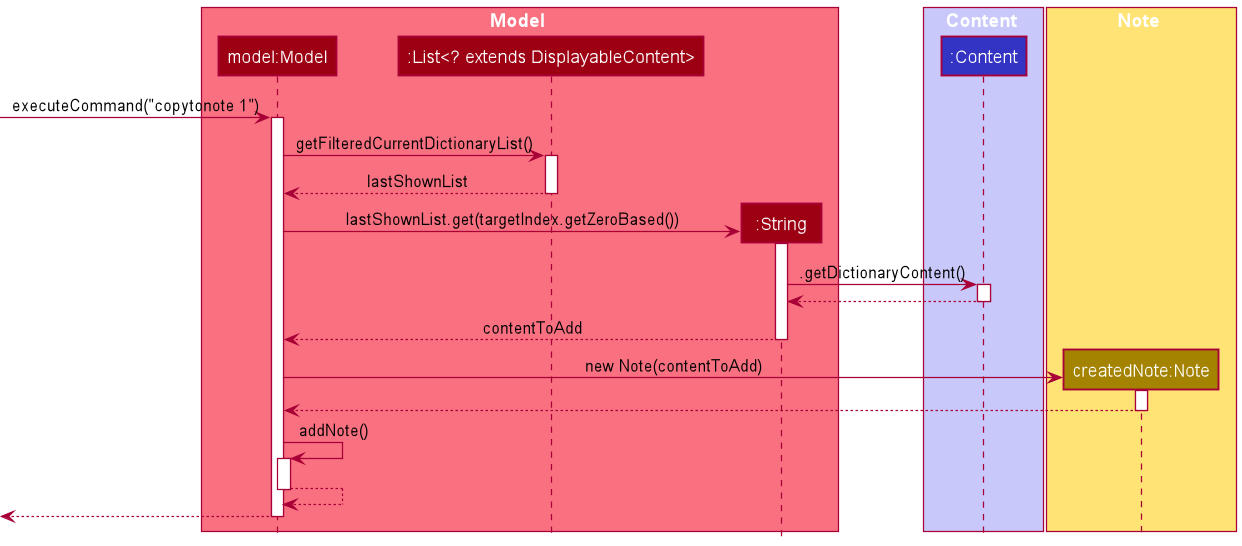

The diagram above was rendered by PlantUML. Its source (embedded in the PNG):
@startuml
!include style.puml

box Model MODEL_COLOR_T1
participant "model:Model" as Model MODEL_COLOR
participant ":List<? extends DisplayableContent>" as List MODEL_COLOR
participant ":String" as Content MODEL_COLOR
end box

box Content LOGIC_COLOR_T1
participant ":Content" as ContentObj LOGIC_COLOR
end box

box Note STORAGE_COLOR_T1
participant "createdNote:Note" as Note STORAGE_COLOR
end box


[-> Model: executeCommand("copytonote 1")
activate Model

Model -> List : getFilteredCurrentDictionaryList()
activate List
List --> Model : lastShownList
deactivate List

create Content
Model -> Content : lastShownList.get(targetIndex.getZeroBased())
activate Content

Content -> ContentObj : .getDictionaryContent()
activate ContentObj
ContentObj --> Content
deactivate ContentObj

Content --> Model : contentToAdd
deactivate Content

create Note
Model -> Note : new Note(contentToAdd)
activate Note

Note --> Model
deactivate Note

Model -> Model: addNote()
activate Model
Model --> Model
deactivate Model

[<--Model
deactivate Model
@enduml